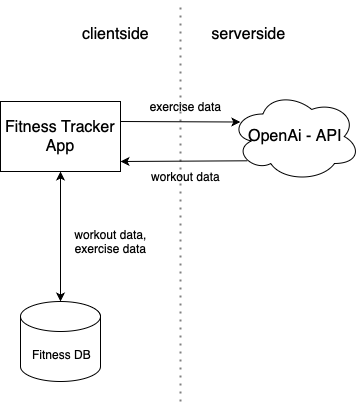

The diagram above was exported from draw.io. Its source (the exported page's mxGraphModel, read from the mxfile embedded in the PNG):
<mxGraphModel dx="578" dy="474" grid="1" gridSize="10" guides="1" tooltips="1" connect="1" arrows="1" fold="1" page="1" pageScale="1" pageWidth="850" pageHeight="1100" math="0" shadow="0">
  <root>
    <mxCell id="0" />
    <mxCell id="1" parent="0" />
    <mxCell id="Nx6HUIXdA_lGCToxQPy6-1" value="&lt;font style=&quot;font-size: 16px;&quot;&gt;OpenAi - API&lt;/font&gt;" style="ellipse;shape=cloud;whiteSpace=wrap;html=1;" vertex="1" parent="1">
      <mxGeometry x="450" y="210" width="130" height="90" as="geometry" />
    </mxCell>
    <mxCell id="Nx6HUIXdA_lGCToxQPy6-2" value="&amp;nbsp;Fitness DB" style="shape=cylinder3;whiteSpace=wrap;html=1;boundedLbl=1;backgroundOutline=1;size=15;" vertex="1" parent="1">
      <mxGeometry x="240" y="420" width="80" height="80" as="geometry" />
    </mxCell>
    <mxCell id="Nx6HUIXdA_lGCToxQPy6-3" value="" style="endArrow=none;dashed=1;html=1;dashPattern=1 3;strokeWidth=2;rounded=0;opacity=50;" edge="1" parent="1">
      <mxGeometry width="50" height="50" relative="1" as="geometry">
        <mxPoint x="400" y="520" as="sourcePoint" />
        <mxPoint x="400" y="120" as="targetPoint" />
      </mxGeometry>
    </mxCell>
    <mxCell id="Nx6HUIXdA_lGCToxQPy6-5" value="&lt;font style=&quot;font-size: 16px;&quot;&gt;Fitness Tracker App&lt;/font&gt;" style="rounded=0;whiteSpace=wrap;html=1;" vertex="1" parent="1">
      <mxGeometry x="220" y="220" width="120" height="70" as="geometry" />
    </mxCell>
    <mxCell id="Nx6HUIXdA_lGCToxQPy6-6" value="" style="endArrow=classic;startArrow=classic;html=1;rounded=0;exitX=0.5;exitY=0;exitDx=0;exitDy=0;exitPerimeter=0;entryX=0.5;entryY=1;entryDx=0;entryDy=0;" edge="1" parent="1" source="Nx6HUIXdA_lGCToxQPy6-2" target="Nx6HUIXdA_lGCToxQPy6-5">
      <mxGeometry width="50" height="50" relative="1" as="geometry">
        <mxPoint x="400" y="380" as="sourcePoint" />
        <mxPoint x="450" y="330" as="targetPoint" />
      </mxGeometry>
    </mxCell>
    <mxCell id="Nx6HUIXdA_lGCToxQPy6-7" value="" style="endArrow=classic;html=1;rounded=0;entryX=0.076;entryY=0.339;entryDx=0;entryDy=0;entryPerimeter=0;" edge="1" parent="1" target="Nx6HUIXdA_lGCToxQPy6-1">
      <mxGeometry width="50" height="50" relative="1" as="geometry">
        <mxPoint x="340" y="240" as="sourcePoint" />
        <mxPoint x="481.46000000000004" y="239.78999999999996" as="targetPoint" />
      </mxGeometry>
    </mxCell>
    <mxCell id="Nx6HUIXdA_lGCToxQPy6-8" value="&lt;font style=&quot;font-size: 16px;&quot;&gt;clientside&lt;/font&gt;" style="text;html=1;align=center;verticalAlign=middle;resizable=0;points=[];autosize=1;strokeColor=none;fillColor=none;" vertex="1" parent="1">
      <mxGeometry x="290" y="138" width="90" height="30" as="geometry" />
    </mxCell>
    <mxCell id="Nx6HUIXdA_lGCToxQPy6-10" value="&lt;font style=&quot;font-size: 16px;&quot;&gt;serverside&lt;/font&gt;" style="text;html=1;align=center;verticalAlign=middle;resizable=0;points=[];autosize=1;strokeColor=none;fillColor=none;" vertex="1" parent="1">
      <mxGeometry x="418" y="138" width="100" height="30" as="geometry" />
    </mxCell>
    <mxCell id="Nx6HUIXdA_lGCToxQPy6-11" value="workout data,&lt;div&gt;exercise data&lt;/div&gt;" style="text;html=1;align=center;verticalAlign=middle;resizable=0;points=[];autosize=1;strokeColor=none;fillColor=none;" vertex="1" parent="1">
      <mxGeometry x="280" y="340" width="100" height="40" as="geometry" />
    </mxCell>
    <mxCell id="Nx6HUIXdA_lGCToxQPy6-12" value="workout data" style="text;html=1;align=center;verticalAlign=middle;resizable=0;points=[];autosize=1;strokeColor=none;fillColor=none;" vertex="1" parent="1">
      <mxGeometry x="360" y="280" width="90" height="30" as="geometry" />
    </mxCell>
    <mxCell id="Nx6HUIXdA_lGCToxQPy6-13" value="" style="endArrow=classic;html=1;rounded=0;exitX=0.13;exitY=0.77;exitDx=0;exitDy=0;exitPerimeter=0;" edge="1" parent="1" source="Nx6HUIXdA_lGCToxQPy6-1">
      <mxGeometry width="50" height="50" relative="1" as="geometry">
        <mxPoint x="469.98" y="290.00000000000006" as="sourcePoint" />
        <mxPoint x="340" y="280" as="targetPoint" />
      </mxGeometry>
    </mxCell>
    <mxCell id="Nx6HUIXdA_lGCToxQPy6-16" value="exercise data" style="text;html=1;align=center;verticalAlign=middle;resizable=0;points=[];autosize=1;strokeColor=none;fillColor=none;" vertex="1" parent="1">
      <mxGeometry x="360" y="210" width="90" height="30" as="geometry" />
    </mxCell>
  </root>
</mxGraphModel>